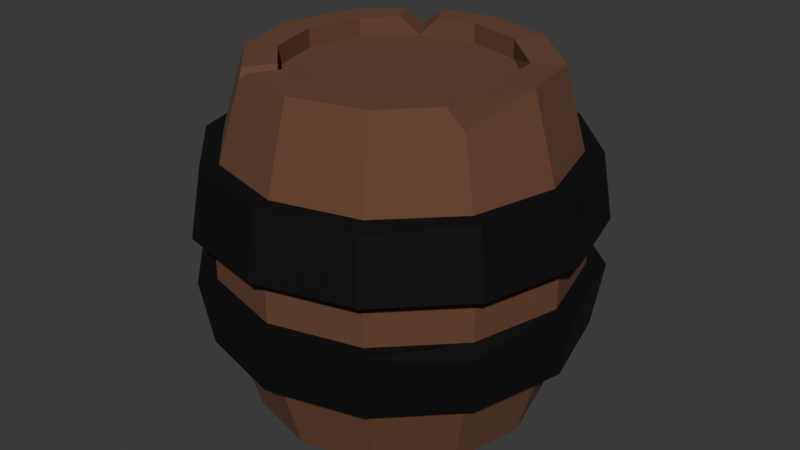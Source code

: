 # Source: hordo.blend  (saved by Blender 4.1.23; exported with 4.5.12 LTS)
import bpy
from mathutils import Matrix  # noqa: F401  (used for matrix-valued properties, if any)

bpy.ops.wm.read_factory_settings(use_empty=True)
scene = bpy.context.scene
scene.name = 'Scene'

# ---- collections
col_collection = bpy.data.collections.new('Collection'); scene.collection.children.link(col_collection)

# ---- materials (node trees are filled in below, after node groups)
mat_material_001 = bpy.data.materials.new('Material.001')
mat_material_001.use_transparent_shadow = False
mat_barna = bpy.data.materials.new('barna')
mat_barna.use_transparent_shadow = False

# ---- material node trees
mat_material_001.use_nodes = True; mat_material_001.node_tree.nodes.clear()
_N = mat_material_001.node_tree.nodes; _L = mat_material_001.node_tree.links
n0 = _N.new('ShaderNodeBsdfPrincipled'); n0.name = 'Principled BSDF'; n0.location = (10, 300)
n0.inputs[0].default_value = (0.1353, 0.05552, 0.02688, 1.0)
n0.inputs[2].default_value = 0.9301
n1 = _N.new('ShaderNodeOutputMaterial'); n1.name = 'Material Output'; n1.location = (300, 300)
_L.new(n0.outputs[0], n1.inputs[0])
n1.is_active_output = True
mat_barna.use_nodes = True; mat_barna.node_tree.nodes.clear()
_N = mat_barna.node_tree.nodes; _L = mat_barna.node_tree.links
n0 = _N.new('ShaderNodeBsdfPrincipled'); n0.name = 'Principled BSDF'; n0.location = (10, 300)
n0.inputs[0].default_value = (0.0, 0.0, 0.0, 1.0)
n0.inputs[1].default_value = 0.3368
n0.inputs[2].default_value = 0.8368
n1 = _N.new('ShaderNodeOutputMaterial'); n1.name = 'Material Output'; n1.location = (300, 300)
_L.new(n0.outputs[0], n1.inputs[0])
n1.is_active_output = True

# ---- world
world_world = bpy.data.worlds.new('World'); scene.world = world_world
world_world.use_nodes = True; world_world.node_tree.nodes.clear()
_N = world_world.node_tree.nodes; _L = world_world.node_tree.links
n0 = _N.new('ShaderNodeOutputWorld'); n0.name = 'World Output'; n0.location = (300, 300)
n1 = _N.new('ShaderNodeBackground'); n1.name = 'Background'; n1.location = (10, 300)
n1.inputs[0].default_value = (0.05088, 0.05088, 0.05088, 1.0)
_L.new(n1.outputs[0], n0.inputs[0])
n0.is_active_output = True
world_world.color = (0.05088, 0.05088, 0.05088)
world_world.use_sun_shadow = False
world_world.sun_shadow_jitter_overblur = 0.0

# ---- meshes
me_cylinder = bpy.data.meshes.new('Cylinder')
me_cylinder.from_pydata([(0.0, 0.3893, -0.6), (0.0, 0.3893, 0.6), (0.1946, 0.3371, -0.6), (0.1946, 0.3371, 0.6), (0.3371, 0.1946, -0.6), (0.3448, 0.2067, 0.5855), (0.3893, 0.0, -0.6), (0.3893, 0.0, 0.6), (0.3371, -0.1946, -0.6), (0.1946, -0.3371, -0.6), (0.1946, -0.3371, 0.6), (0.0, -0.3893, -0.6), (0.0, -0.3893, 0.6), (-0.1946, -0.3371, -0.6), (-0.3371, -0.1946, -0.6), (-0.3371, -0.1946, 0.6), (-0.3893, 0.0, -0.6), (-0.3893, 0.0, 0.6), (-0.3371, 0.1946, -0.6), (-0.3371, 0.1946, 0.6), (-0.1946, 0.3371, -0.6), (0.0, 0.6203, -0.08397), (0.0, 0.5868, -0.3114), (0.0, 0.5868, 0.3114), (0.0, 0.6203, 0.08397), (0.3102, 0.5372, 0.08397), (0.2934, 0.5082, 0.3114), (0.2934, 0.5082, -0.3114), (0.3102, 0.5372, -0.08397), (0.5372, 0.3102, 0.08397), (0.5082, 0.2934, 0.3114), (0.5082, 0.2934, -0.3114), (0.5372, 0.3102, -0.08397), (0.6203, 5.978e-10, 0.08397), (0.5868, 4.313e-10, 0.3114), (0.5868, 4.313e-10, -0.3114), (0.6203, 5.978e-10, -0.08397), (0.5372, -0.3102, 0.08397), (0.5082, -0.2934, 0.3114), (0.5082, -0.2934, -0.3114), (0.5372, -0.3102, -0.08397), (0.3102, -0.5372, 0.08397), (0.2934, -0.5082, 0.3114), (0.2934, -0.5082, -0.3114), (0.3102, -0.5372, -0.08397), (0.0, -0.6203, 0.08397), (0.0, -0.5868, 0.3114), (0.0, -0.5868, -0.3114), (0.0, -0.6203, -0.08397), (-0.3102, -0.5372, 0.08397), (-0.2934, -0.5082, 0.3114), (-0.2934, -0.5082, -0.3114), (-0.3102, -0.5372, -0.08397), (-0.5372, -0.3102, 0.08397), (-0.5082, -0.2934, 0.3114), (-0.5082, -0.2934, -0.3114), (-0.5372, -0.3102, -0.08397), (-0.6203, 5.978e-10, 0.08397), (-0.5868, 4.313e-10, 0.3114), (-0.5868, 4.313e-10, -0.3114), (-0.6203, 5.978e-10, -0.08397), (-0.5372, 0.3102, 0.08397), (-0.5082, 0.2934, 0.3114), (-0.5082, 0.2934, -0.3114), (-0.5372, 0.3102, -0.08397), (-0.3102, 0.5372, 0.08397), (-0.2934, 0.5082, 0.3114), (-0.2934, 0.5082, -0.3114), (-0.3102, 0.5372, -0.08397), (0.0, 0.5, -0.6), (0.25, 0.433, -0.6), (0.25, 0.433, 0.6), (0.0, 0.5, 0.6), (0.433, 0.25, -0.6), (0.4407, 0.262, 0.5855), (0.5, 0.0, -0.6), (0.5, 0.0, 0.6), (0.433, -0.25, -0.6), (0.25, -0.433, -0.6), (0.25, -0.433, 0.6), (0.0, -0.5, -0.6), (0.0, -0.5, 0.6), (-0.25, -0.433, -0.6), (-0.433, -0.25, -0.6), (-0.433, -0.25, 0.6), (-0.5, 0.0, -0.6), (-0.5, 0.0, 0.6), (-0.433, 0.25, -0.6), (-0.433, 0.25, 0.6), (-0.25, 0.433, -0.6), (0.0, 0.3893, -0.5339), (0.1946, 0.3371, -0.5339), (0.1946, 0.3371, 0.5339), (0.0, 0.3893, 0.5339), (0.3371, 0.1946, -0.5339), (0.3371, 0.1946, 0.5339), (0.3893, 0.0, -0.5339), (0.3893, 0.0, 0.5339), (0.3371, -0.1946, -0.5339), (0.3371, -0.1946, 0.5339), (0.1946, -0.3371, -0.5339), (0.1946, -0.3371, 0.5339), (0.0, -0.3893, -0.5339), (0.0, -0.3893, 0.5339), (-0.1946, -0.3371, -0.5339), (-0.1946, -0.3371, 0.5339), (-0.3371, -0.1946, -0.5339), (-0.3371, -0.1946, 0.5339), (-0.3893, 0.0, -0.5339), (-0.3893, 0.0, 0.5339), (-0.3371, 0.1946, -0.5339), (-0.3371, 0.1946, 0.5339), (-0.1946, 0.3371, -0.5339), (-0.1946, 0.3371, 0.5339), (0.3014, -0.2254, 0.6006), (0.3666, -0.1027, 0.6016), (0.4625, -0.1581, 0.6016), (0.3973, -0.2808, 0.6006), (0.4506, -0.2602, 0.5323), (-0.2157, -0.3161, 0.6), (-0.1659, -0.3448, 0.6), (-0.1946, -0.3371, 0.5713), (-0.2213, -0.4407, 0.6), (-0.271, -0.412, 0.6), (-0.2541, -0.4402, 0.5725), (-0.1323, 0.3538, 0.6), (-0.2403, 0.2915, 0.6), (-0.1946, 0.3371, 0.5377), (-0.2956, 0.3874, 0.6), (-0.1877, 0.4497, 0.6), (-0.259, 0.4486, 0.5403)], [], [(26, 71, 74, 30), (28, 25, 29, 32), (32, 29, 33, 36), (36, 33, 37, 40), (40, 37, 41, 44), (44, 41, 45, 48), (48, 45, 49, 52), (52, 49, 53, 56), (56, 53, 57, 60), (60, 57, 61, 64), (119, 15, 84, 123), (64, 61, 65, 68), (23, 72, 71, 26), (18, 20, 112, 110), (21, 24, 25, 28), (87, 63, 67, 89), (66, 130, 129, 72, 23), (85, 59, 63, 87), (58, 86, 88, 62), (83, 55, 59, 85), (54, 84, 86, 58), (82, 51, 55, 83), (80, 47, 51, 82), (50, 124, 123, 84, 54), (78, 43, 47, 80), (42, 79, 81, 46), (77, 39, 43, 78), (75, 35, 39, 77), (38, 118, 117, 79, 42), (73, 31, 35, 75), (30, 74, 76, 34), (70, 27, 31, 73), (89, 67, 22, 69), (68, 65, 24, 21), (69, 22, 27, 70), (2, 0, 69, 70), (1, 3, 71, 72), (4, 2, 70, 73), (3, 5, 74, 71), (6, 4, 73, 75), (5, 7, 76, 74), (8, 6, 75, 77), (10, 114, 99, 101), (9, 8, 77, 78), (7, 115, 116, 76), (11, 9, 78, 80), (10, 12, 81, 79), (13, 11, 80, 82), (15, 119, 121, 105, 107), (14, 13, 82, 83), (46, 81, 122, 124, 50), (16, 14, 83, 85), (15, 17, 86, 84), (18, 16, 85, 87), (17, 19, 88, 86), (20, 18, 87, 89), (1, 125, 127, 113, 93), (0, 20, 89, 69), (19, 126, 128, 88), (92, 93, 113, 111, 109, 107, 105, 103, 101, 99, 97, 95), (90, 91, 94, 96, 98, 100, 102, 104, 106, 108, 110, 112), (6, 8, 98, 96), (125, 1, 72, 129), (13, 14, 106, 104), (114, 10, 79, 117), (20, 0, 90, 112), (0, 2, 91, 90), (121, 120, 12, 103, 105), (8, 9, 100, 98), (62, 88, 128, 130, 66), (3, 1, 93, 92), (14, 16, 108, 106), (34, 76, 116, 118, 38), (2, 4, 94, 91), (17, 15, 107, 109), (9, 11, 102, 100), (5, 3, 92, 95), (16, 18, 110, 108), (12, 10, 101, 103), (4, 6, 96, 94), (19, 17, 109, 111), (11, 13, 104, 102), (7, 5, 95, 97), (114, 117, 118, 99), (99, 118, 116, 115), (99, 115, 7, 97), (119, 123, 124, 121), (121, 124, 122, 120), (12, 120, 122, 81), (125, 129, 130, 127), (127, 130, 128, 126), (127, 126, 19, 111, 113)])
_uv = me_cylinder.uv_layers.new(name='UVMap')
_uv.uv.foreach_set('vector', [0.9167, 0.8798, 0.9167, 1.0, 0.8333, 1.0, 0.8333, 0.8798, 0.9167, 0.715, 0.9167, 0.785, 0.8333, 0.785, 0.8333, 0.715, 0.8333, 0.715, 0.8333, 0.785, 0.75, 0.785, 0.75, 0.715, 0.75, 0.715, 0.75, 0.785, 0.6667, 0.785, 0.6667, 0.715, 0.6667, 0.715, 0.6667, 0.785, 0.5833, 0.785, 0.5833, 0.715, 0.5833, 0.715, 0.5833, 0.785, 0.5, 0.785, 0.5, 0.715, 0.5, 0.715, 0.5, 0.785, 0.4167, 0.785, 0.4167, 0.715, 0.4167, 0.715, 0.4167, 0.785, 0.3333, 0.785, 0.3333, 0.715, 0.3333, 0.715, 0.3333, 0.785, 0.25, 0.785, 0.25, 0.715, 0.25, 0.715, 0.25, 0.785, 0.1667, 0.785, 0.1667, 0.715, 0.1465, 0.09827, 0.08818, 0.1566, 0.04215, 0.13, 0.1199, 0.05225, 0.1667, 0.715, 0.1667, 0.785, 0.08333, 0.785, 0.08333, 0.715, 1.0, 0.8798, 1.0, 1.0, 0.9167, 1.0, 0.9167, 0.8798, 0.5882, 0.3434, 0.6566, 0.4118, 0.6566, 0.4118, 0.5882, 0.3434, 1.0, 0.715, 1.0, 0.785, 0.9167, 0.785, 0.9167, 0.715, 0.1667, 0.5, 0.1667, 0.6202, 0.08333, 0.6202, 0.08333, 0.5, 0.08333, 0.8798, 0.08333, 0.9751, 0.06256, 1.0, 7.451e-08, 1.0, 7.451e-08, 0.8798, 0.25, 0.5, 0.25, 0.6202, 0.1667, 0.6202, 0.1667, 0.5, 0.25, 0.8798, 0.25, 1.0, 0.1667, 1.0, 0.1667, 0.8798, 0.3333, 0.5, 0.3333, 0.6202, 0.25, 0.6202, 0.25, 0.5, 0.3333, 0.8798, 0.3333, 1.0, 0.25, 1.0, 0.25, 0.8798, 0.4167, 0.5, 0.4167, 0.6202, 0.3333, 0.6202, 0.3333, 0.5, 0.5, 0.5, 0.5, 0.6202, 0.4167, 0.6202, 0.4167, 0.5, 0.4167, 0.8798, 0.4167, 0.9885, 0.4071, 1.0, 0.3333, 1.0, 0.3333, 0.8798, 0.5833, 0.5, 0.5833, 0.6202, 0.5, 0.6202, 0.5, 0.5, 0.5833, 0.8798, 0.5833, 1.0, 0.5, 1.0, 0.5, 0.8798, 0.6667, 0.5, 0.6667, 0.6202, 0.5833, 0.6202, 0.5833, 0.5, 0.75, 0.5, 0.75, 0.6202, 0.6667, 0.6202, 0.6667, 0.5, 0.6667, 0.8798, 0.6667, 0.9718, 0.6431, 1.0, 0.5833, 1.0, 0.5833, 0.8798, 0.8333, 0.5, 0.8333, 0.6202, 0.75, 0.6202, 0.75, 0.5, 0.8333, 0.8798, 0.8333, 1.0, 0.75, 1.0, 0.75, 0.8798, 0.9167, 0.5, 0.9167, 0.6202, 0.8333, 0.6202, 0.8333, 0.5, 0.08333, 0.5, 0.08333, 0.6202, 7.451e-08, 0.6202, 7.451e-08, 0.5, 0.08333, 0.715, 0.08333, 0.785, 7.451e-08, 0.785, 7.451e-08, 0.715, 1.0, 0.5, 1.0, 0.6202, 0.9167, 0.6202, 0.9167, 0.5, 0.8434, 0.4118, 0.75, 0.4369, 0.75, 0.49, 0.87, 0.4578, 0.25, 0.4369, 0.3434, 0.4118, 0.37, 0.4578, 0.25, 0.49, 0.9118, 0.3434, 0.8434, 0.4118, 0.87, 0.4578, 0.9578, 0.37, 0.3434, 0.4118, 0.4118, 0.3434, 0.4578, 0.37, 0.37, 0.4578, 0.9369, 0.25, 0.9118, 0.3434, 0.9578, 0.37, 0.99, 0.25, 0.4118, 0.3434, 0.4369, 0.25, 0.49, 0.25, 0.4578, 0.37, 0.9118, 0.1566, 0.9369, 0.25, 0.99, 0.25, 0.9578, 0.13, 0.3434, 0.08818, 0.387, 0.1317, 0.4118, 0.1566, 0.3434, 0.08818, 0.8434, 0.08818, 0.9118, 0.1566, 0.9578, 0.13, 0.87, 0.04215, 0.4369, 0.25, 0.4209, 0.1905, 0.4669, 0.1639, 0.49, 0.25, 0.75, 0.06315, 0.8434, 0.08818, 0.87, 0.04215, 0.75, 0.01, 0.3434, 0.08818, 0.25, 0.06315, 0.25, 0.01, 0.37, 0.04215, 0.6566, 0.08818, 0.75, 0.06315, 0.75, 0.01, 0.63, 0.04215, 0.08818, 0.1566, 0.1465, 0.09827, 0.1566, 0.08818, 0.1566, 0.08818, 0.08818, 0.1566, 0.5882, 0.1566, 0.6566, 0.08818, 0.63, 0.04215, 0.5422, 0.13, 0.5, 0.8798, 0.5, 1.0, 0.4262, 1.0, 0.4167, 0.9885, 0.4167, 0.8798, 0.5631, 0.25, 0.5882, 0.1566, 0.5422, 0.13, 0.51, 0.25, 0.08818, 0.1566, 0.06315, 0.25, 0.01, 0.25, 0.04215, 0.13, 0.5882, 0.3434, 0.5631, 0.25, 0.51, 0.25, 0.5422, 0.37, 0.06315, 0.25, 0.08818, 0.3434, 0.04215, 0.37, 0.01, 0.25, 0.6566, 0.4118, 0.5882, 0.3434, 0.5422, 0.37, 0.63, 0.4578, 0.25, 0.4369, 0.1865, 0.4198, 0.1566, 0.4118, 0.1566, 0.4118, 0.25, 0.4369, 0.75, 0.4369, 0.6566, 0.4118, 0.63, 0.4578, 0.75, 0.49, 0.08818, 0.3434, 0.1347, 0.3899, 0.1081, 0.4359, 0.04215, 0.37, 0.3434, 0.4118, 0.25, 0.4369, 0.1566, 0.4118, 0.08818, 0.3434, 0.06315, 0.25, 0.08818, 0.1566, 0.1566, 0.08818, 0.25, 0.06315, 0.3434, 0.08818, 0.4118, 0.1566, 0.4369, 0.25, 0.4118, 0.3434, 0.75, 0.4369, 0.8434, 0.4118, 0.9118, 0.3434, 0.9369, 0.25, 0.9118, 0.1566, 0.8434, 0.08818, 0.75, 0.06315, 0.6566, 0.08818, 0.5882, 0.1566, 0.5631, 0.25, 0.5882, 0.3434, 0.6566, 0.4118, 0.9369, 0.25, 0.9118, 0.1566, 0.9118, 0.1566, 0.9369, 0.25, 0.1865, 0.4198, 0.25, 0.4369, 0.25, 0.49, 0.1599, 0.4659, 0.6566, 0.08818, 0.5882, 0.1566, 0.5882, 0.1566, 0.6566, 0.08818, 0.387, 0.1317, 0.3434, 0.08818, 0.37, 0.04215, 0.433, 0.1052, 0.6566, 0.4118, 0.75, 0.4369, 0.75, 0.4369, 0.6566, 0.4118, 0.75, 0.4369, 0.8434, 0.4118, 0.8434, 0.4118, 0.75, 0.4369, 0.1566, 0.08818, 0.1704, 0.08449, 0.25, 0.06315, 0.25, 0.06315, 0.1566, 0.08818, 0.9118, 0.1566, 0.8434, 0.08818, 0.8434, 0.08818, 0.9118, 0.1566, 0.1667, 0.8798, 0.1667, 1.0, 0.1041, 1.0, 0.08333, 0.9751, 0.08333, 0.8798, 0.3434, 0.4118, 0.25, 0.4369, 0.25, 0.4369, 0.3434, 0.4118, 0.5882, 0.1566, 0.5631, 0.25, 0.5631, 0.25, 0.5882, 0.1566, 0.75, 0.8798, 0.75, 1.0, 0.6902, 1.0, 0.6667, 0.9718, 0.6667, 0.8798, 0.8434, 0.4118, 0.9118, 0.3434, 0.9118, 0.3434, 0.8434, 0.4118, 0.06315, 0.25, 0.08818, 0.1566, 0.08818, 0.1566, 0.06315, 0.25, 0.8434, 0.08818, 0.75, 0.06315, 0.75, 0.06315, 0.8434, 0.08818, 0.4118, 0.3434, 0.3434, 0.4118, 0.3434, 0.4118, 0.4118, 0.3434, 0.5631, 0.25, 0.5882, 0.3434, 0.5882, 0.3434, 0.5631, 0.25, 0.25, 0.06315, 0.3434, 0.08818, 0.3434, 0.08818, 0.25, 0.06315, 0.9118, 0.3434, 0.9369, 0.25, 0.9369, 0.25, 0.9118, 0.3434, 0.08818, 0.3434, 0.06315, 0.25, 0.06315, 0.25, 0.08818, 0.3434, 0.75, 0.06315, 0.6566, 0.08818, 0.6566, 0.08818, 0.75, 0.06315, 0.4369, 0.25, 0.4118, 0.3434, 0.4118, 0.3434, 0.4369, 0.25, 0.387, 0.1317, 0.433, 0.1052, 0.4659, 0.1254, 0.4218, 0.1508, 0.4218, 0.1508, 0.4659, 0.1254, 0.4669, 0.1639, 0.4209, 0.1905, 0.4118, 0.1566, 0.4209, 0.1905, 0.4369, 0.25, 0.4369, 0.25, 0.1465, 0.09827, 0.1199, 0.05225, 0.128, 0.03875, 0.1555, 0.08637, 0.1555, 0.08637, 0.128, 0.03875, 0.1438, 0.03846, 0.1704, 0.08449, 0.25, 0.06315, 0.1704, 0.08449, 0.1438, 0.03846, 0.25, 0.01, 0.1865, 0.4198, 0.1599, 0.4659, 0.1259, 0.465, 0.1514, 0.4208, 0.1514, 0.4208, 0.1259, 0.465, 0.1081, 0.4359, 0.1347, 0.3899, 0.1566, 0.4118, 0.1347, 0.3899, 0.08818, 0.3434, 0.08818, 0.3434, 0.1566, 0.4118])
me_cylinder.materials.append(mat_barna)
me_cylinder.update()
me_cylinder_001 = bpy.data.meshes.new('Cylinder.001')
me_cylinder_001.from_pydata([(-0.3239, -0.5611, 0.3114), (-0.3452, -0.5963, 0.07339), (-0.5611, -0.3239, 0.3114), (-0.5931, -0.3424, 0.08397), (-0.6489, 0.02577, 0.3167), (-0.6849, 6.6e-10, 0.08397), (-0.5611, 0.3239, 0.3114), (-0.5931, 0.3424, 0.08397), (0.0, 0.6849, 0.08397), (0.0, 0.6479, 0.3114), (-0.3239, 0.5611, 0.3114), (-0.3374, 0.5824, 0.1045), (0.0, 0.5868, 0.3114), (0.0, 0.6203, 0.08397), (0.3102, 0.5372, 0.08397), (0.2934, 0.5082, 0.3114), (0.5372, 0.3102, 0.08397), (0.5082, 0.2934, 0.3114), (0.6203, 5.978e-10, 0.08397), (0.5868, 4.313e-10, 0.3114), (0.5372, -0.3102, 0.08397), (0.5082, -0.2934, 0.3114), (0.3102, -0.5372, 0.08397), (0.2934, -0.5082, 0.3114), (0.0, -0.6203, 0.08397), (0.0, -0.5868, 0.3114), (-0.3102, -0.5372, 0.08397), (-0.2934, -0.5082, 0.3114), (-0.5372, -0.3102, 0.08397), (-0.5082, -0.2934, 0.3114), (-0.6203, 5.978e-10, 0.08397), (-0.5868, 4.313e-10, 0.3114), (-0.5372, 0.3102, 0.08397), (-0.5082, 0.2934, 0.3114), (-0.3102, 0.5372, 0.08397), (-0.2934, 0.5082, 0.3114), (0.0, -0.6849, 0.08397), (0.0, -0.6479, 0.3114), (0.3424, -0.5931, 0.08397), (0.3202, -0.5678, 0.2956), (0.5931, -0.3424, 0.08397), (0.5611, -0.3239, 0.3114), (0.6849, 6.6e-10, 0.08397), (0.6479, 4.761e-10, 0.3114), (0.5931, 0.3424, 0.08397), (0.5611, 0.3239, 0.3114), (0.3424, 0.5931, 0.08397), (0.3239, 0.5611, 0.3114)], [], [(15, 17, 45, 47), (33, 35, 10, 6), (30, 28, 3, 5), (29, 31, 4, 2), (26, 24, 36, 1), (25, 27, 0, 37), (22, 20, 40, 38), (21, 23, 39, 41), (18, 16, 44, 42), (13, 34, 11, 8), (17, 19, 43, 45), (32, 30, 5, 7), (10, 9, 8, 11), (6, 10, 11, 7), (4, 6, 7, 5), (2, 4, 5, 3), (0, 2, 3, 1), (37, 0, 1, 36), (39, 37, 36, 38), (41, 39, 38, 40), (43, 41, 40, 42), (45, 43, 42, 44), (47, 45, 44, 46), (9, 47, 46, 8), (34, 32, 7, 11), (16, 14, 46, 44), (19, 21, 41, 43), (20, 18, 42, 40), (23, 25, 37, 39), (24, 22, 38, 36), (12, 15, 47, 9), (27, 29, 2, 0), (14, 13, 8, 46), (28, 26, 1, 3), (31, 33, 6, 4), (35, 12, 9, 10)])
_uv = me_cylinder_001.uv_layers.new(name='UVMap')
_uv.uv.foreach_set('vector', [0.9167, 0.8798, 0.8333, 0.8798, 0.8333, 0.8798, 0.9167, 0.8798, 0.1667, 0.8798, 0.08333, 0.8798, 0.08333, 0.8798, 0.1667, 0.8798, 0.25, 0.785, 0.3333, 0.785, 0.3333, 0.785, 0.25, 0.785, 0.3333, 0.8798, 0.25, 0.8798, 0.25, 0.8798, 0.3333, 0.8798, 0.4167, 0.785, 0.5, 0.785, 0.5, 0.785, 0.4167, 0.785, 0.5, 0.8798, 0.4167, 0.8798, 0.4167, 0.8798, 0.5, 0.8798, 0.5833, 0.785, 0.6667, 0.785, 0.6667, 0.785, 0.5833, 0.785, 0.6667, 0.8798, 0.5833, 0.8798, 0.5833, 0.8798, 0.6667, 0.8798, 0.75, 0.785, 0.8333, 0.785, 0.8333, 0.785, 0.75, 0.785, 7.451e-08, 0.785, 0.08333, 0.785, 0.08333, 0.785, 7.451e-08, 0.785, 0.8333, 0.8798, 0.75, 0.8798, 0.75, 0.8798, 0.8333, 0.8798, 0.1667, 0.785, 0.25, 0.785, 0.25, 0.785, 0.1667, 0.785, 0.08333, 0.8798, 7.451e-08, 0.8798, 7.451e-08, 0.785, 0.08333, 0.785, 0.1667, 0.8798, 0.08333, 0.8798, 0.08333, 0.785, 0.1667, 0.785, 0.25, 0.8798, 0.1667, 0.8798, 0.1667, 0.785, 0.25, 0.785, 0.3333, 0.8798, 0.25, 0.8798, 0.25, 0.785, 0.3333, 0.785, 0.4167, 0.8798, 0.3333, 0.8798, 0.3333, 0.785, 0.4167, 0.785, 0.5, 0.8798, 0.4167, 0.8798, 0.4167, 0.785, 0.5, 0.785, 0.5833, 0.8798, 0.5, 0.8798, 0.5, 0.785, 0.5833, 0.785, 0.6667, 0.8798, 0.5833, 0.8798, 0.5833, 0.785, 0.6667, 0.785, 0.75, 0.8798, 0.6667, 0.8798, 0.6667, 0.785, 0.75, 0.785, 0.8333, 0.8798, 0.75, 0.8798, 0.75, 0.785, 0.8333, 0.785, 0.9167, 0.8798, 0.8333, 0.8798, 0.8333, 0.785, 0.9167, 0.785, 1.0, 0.8798, 0.9167, 0.8798, 0.9167, 0.785, 1.0, 0.785, 0.08333, 0.785, 0.1667, 0.785, 0.1667, 0.785, 0.08333, 0.785, 0.8333, 0.785, 0.9167, 0.785, 0.9167, 0.785, 0.8333, 0.785, 0.75, 0.8798, 0.6667, 0.8798, 0.6667, 0.8798, 0.75, 0.8798, 0.6667, 0.785, 0.75, 0.785, 0.75, 0.785, 0.6667, 0.785, 0.5833, 0.8798, 0.5, 0.8798, 0.5, 0.8798, 0.5833, 0.8798, 0.5, 0.785, 0.5833, 0.785, 0.5833, 0.785, 0.5, 0.785, 1.0, 0.8798, 0.9167, 0.8798, 0.9167, 0.8798, 1.0, 0.8798, 0.4167, 0.8798, 0.3333, 0.8798, 0.3333, 0.8798, 0.4167, 0.8798, 0.9167, 0.785, 1.0, 0.785, 1.0, 0.785, 0.9167, 0.785, 0.3333, 0.785, 0.4167, 0.785, 0.4167, 0.785, 0.3333, 0.785, 0.25, 0.8798, 0.1667, 0.8798, 0.1667, 0.8798, 0.25, 0.8798, 0.08333, 0.8798, 7.451e-08, 0.8798, 7.451e-08, 0.8798, 0.08333, 0.8798])
me_cylinder_001.materials.append(mat_barna)
me_cylinder_001.update()
me_cylinder_002 = bpy.data.meshes.new('Cylinder.002')
me_cylinder_002.from_pydata([(-0.3424, -0.5931, -0.08397), (-0.3021, -0.5744, -0.2987), (-0.5931, -0.3424, -0.08397), (-0.5611, -0.3239, -0.3114), (-0.6849, 6.6e-10, -0.08397), (-0.6479, 4.761e-10, -0.3114), (-0.6025, 0.3469, -0.1069), (-0.5611, 0.3239, -0.3114), (0.0, 0.6479, -0.3114), (0.0, 0.6849, -0.08397), (-0.3424, 0.5931, -0.08397), (-0.3239, 0.5611, -0.3114), (0.0, 0.6203, -0.08397), (0.0, 0.5868, -0.3114), (0.2934, 0.5082, -0.3114), (0.3102, 0.5372, -0.08397), (0.5082, 0.2934, -0.3114), (0.5372, 0.3102, -0.08397), (0.5868, 4.313e-10, -0.3114), (0.6203, 5.978e-10, -0.08397), (0.5082, -0.2934, -0.3114), (0.5372, -0.3102, -0.08397), (0.2934, -0.5082, -0.3114), (0.3102, -0.5372, -0.08397), (0.0, -0.5868, -0.3114), (0.0, -0.6203, -0.08397), (-0.2934, -0.5082, -0.3114), (-0.3102, -0.5372, -0.08397), (-0.5082, -0.2934, -0.3114), (-0.5372, -0.3102, -0.08397), (-0.5868, 4.313e-10, -0.3114), (-0.6203, 5.978e-10, -0.08397), (-0.5082, 0.2934, -0.3114), (-0.5372, 0.3102, -0.08397), (-0.2934, 0.5082, -0.3114), (-0.3102, 0.5372, -0.08397), (0.0, -0.6479, -0.3114), (0.0, -0.6849, -0.08397), (0.3239, -0.5611, -0.3114), (0.3424, -0.5931, -0.08397), (0.5611, -0.3239, -0.3114), (0.5739, -0.366, -0.1081), (0.6479, 4.761e-10, -0.3114), (0.6849, 6.6e-10, -0.08397), (0.5611, 0.3239, -0.3114), (0.5931, 0.3424, -0.08397), (0.3239, 0.5611, -0.3114), (0.3547, 0.5615, -0.09811)], [], [(10, 9, 8, 11), (23, 25, 37, 39), (20, 18, 42, 40), (19, 21, 41, 43), (16, 14, 46, 44), (34, 32, 7, 11), (15, 17, 45, 47), (33, 35, 10, 6), (30, 28, 3, 5), (29, 31, 4, 2), (26, 24, 36, 1), (25, 27, 0, 37), (22, 20, 40, 38), (6, 10, 11, 7), (4, 6, 7, 5), (2, 4, 5, 3), (0, 2, 3, 1), (37, 0, 1, 36), (39, 37, 36, 38), (41, 39, 38, 40), (43, 41, 40, 42), (45, 43, 42, 44), (47, 45, 44, 46), (9, 47, 46, 8), (24, 22, 38, 36), (27, 29, 2, 0), (12, 15, 47, 9), (35, 12, 9, 10), (28, 26, 1, 3), (31, 33, 6, 4), (14, 13, 8, 46), (32, 30, 5, 7), (13, 34, 11, 8), (17, 19, 43, 45), (18, 16, 44, 42), (21, 23, 39, 41)])
_uv = me_cylinder_002.uv_layers.new(name='UVMap')
_uv.uv.foreach_set('vector', [0.08333, 0.715, 7.451e-08, 0.715, 7.451e-08, 0.6202, 0.08333, 0.6202, 0.5833, 0.715, 0.5, 0.715, 0.5, 0.715, 0.5833, 0.715, 0.6667, 0.6202, 0.75, 0.6202, 0.75, 0.6202, 0.6667, 0.6202, 0.75, 0.715, 0.6667, 0.715, 0.6667, 0.715, 0.75, 0.715, 0.8333, 0.6202, 0.9167, 0.6202, 0.9167, 0.6202, 0.8333, 0.6202, 0.08333, 0.6202, 0.1667, 0.6202, 0.1667, 0.6202, 0.08333, 0.6202, 0.9167, 0.715, 0.8333, 0.715, 0.8333, 0.715, 0.9167, 0.715, 0.1667, 0.715, 0.08333, 0.715, 0.08333, 0.715, 0.1667, 0.715, 0.25, 0.6202, 0.3333, 0.6202, 0.3333, 0.6202, 0.25, 0.6202, 0.3333, 0.715, 0.25, 0.715, 0.25, 0.715, 0.3333, 0.715, 0.4167, 0.6202, 0.5, 0.6202, 0.5, 0.6202, 0.4167, 0.6202, 0.5, 0.715, 0.4167, 0.715, 0.4167, 0.715, 0.5, 0.715, 0.5833, 0.6202, 0.6667, 0.6202, 0.6667, 0.6202, 0.5833, 0.6202, 0.1667, 0.715, 0.08333, 0.715, 0.08333, 0.6202, 0.1667, 0.6202, 0.25, 0.715, 0.1667, 0.715, 0.1667, 0.6202, 0.25, 0.6202, 0.3333, 0.715, 0.25, 0.715, 0.25, 0.6202, 0.3333, 0.6202, 0.4167, 0.715, 0.3333, 0.715, 0.3333, 0.6202, 0.4167, 0.6202, 0.5, 0.715, 0.4167, 0.715, 0.4167, 0.6202, 0.5, 0.6202, 0.5833, 0.715, 0.5, 0.715, 0.5, 0.6202, 0.5833, 0.6202, 0.6667, 0.715, 0.5833, 0.715, 0.5833, 0.6202, 0.6667, 0.6202, 0.75, 0.715, 0.6667, 0.715, 0.6667, 0.6202, 0.75, 0.6202, 0.8333, 0.715, 0.75, 0.715, 0.75, 0.6202, 0.8333, 0.6202, 0.9167, 0.715, 0.8333, 0.715, 0.8333, 0.6202, 0.9167, 0.6202, 1.0, 0.715, 0.9167, 0.715, 0.9167, 0.6202, 1.0, 0.6202, 0.5, 0.6202, 0.5833, 0.6202, 0.5833, 0.6202, 0.5, 0.6202, 0.4167, 0.715, 0.3333, 0.715, 0.3333, 0.715, 0.4167, 0.715, 1.0, 0.715, 0.9167, 0.715, 0.9167, 0.715, 1.0, 0.715, 0.08333, 0.715, 7.451e-08, 0.715, 7.451e-08, 0.715, 0.08333, 0.715, 0.3333, 0.6202, 0.4167, 0.6202, 0.4167, 0.6202, 0.3333, 0.6202, 0.25, 0.715, 0.1667, 0.715, 0.1667, 0.715, 0.25, 0.715, 0.9167, 0.6202, 1.0, 0.6202, 1.0, 0.6202, 0.9167, 0.6202, 0.1667, 0.6202, 0.25, 0.6202, 0.25, 0.6202, 0.1667, 0.6202, 7.451e-08, 0.6202, 0.08333, 0.6202, 0.08333, 0.6202, 7.451e-08, 0.6202, 0.8333, 0.715, 0.75, 0.715, 0.75, 0.715, 0.8333, 0.715, 0.75, 0.6202, 0.8333, 0.6202, 0.8333, 0.6202, 0.75, 0.6202, 0.6667, 0.715, 0.5833, 0.715, 0.5833, 0.715, 0.6667, 0.715])
me_cylinder_002.materials.append(mat_barna)
me_cylinder_002.update()

# ---- objects
ob_cylinder = bpy.data.objects.new('Cylinder', me_cylinder)
ob_fels__karima = bpy.data.objects.new('felső karima', me_cylinder_001)
ob_als__karima = bpy.data.objects.new('alső karima', me_cylinder_002)

# ---- transforms, parenting, visibility, modifiers, constraints
ob_cylinder.location = (0.0, 0.0, 0.5981)
ob_cylinder.material_slots[0].link = 'OBJECT'; ob_cylinder.material_slots[0].material = mat_material_001
ob_fels__karima.location = (0.0, 0.0, 0.5981)
ob_als__karima.location = (0.0, 0.0, 0.5981)

# ---- collection membership
col_collection.objects.link(ob_cylinder)
col_collection.objects.link(ob_fels__karima)
col_collection.objects.link(ob_als__karima)

# ---- scene / render settings (as saved in the file)
scene.frame_start = 1; scene.frame_end = 250; scene.frame_set(1)
scene.render.engine = 'BLENDER_EEVEE_NEXT'
scene.cycles.sampling_pattern = 'TABULATED_SOBOL'
scene.eevee.ray_tracing_options.trace_max_roughness = 0.0
bpy.context.view_layer.update()

# ---- added for rendering (the .blend has no active camera and no usable light): camera, sun
cam_auto = bpy.data.cameras.new('AutoCamera')
cam_auto.lens = 50.0
cam_auto.sensor_width = 36.0
cam_auto.clip_end = 1000.0
ob_auto_camera = bpy.data.objects.new('AutoCamera', cam_auto)
scene.collection.objects.link(ob_auto_camera)
ob_auto_camera.location = (2.10914, -2.53097, 2.28623)
ob_auto_camera.rotation_euler = (1.09748, -7.21219e-08, 0.694738)
scene.camera = ob_auto_camera
light_auto_sun = bpy.data.lights.new('AutoSun', 'SUN')
light_auto_sun.energy = 3.0
light_auto_sun.angle = 0.0523599
ob_auto_sun = bpy.data.objects.new('AutoSun', light_auto_sun)
scene.collection.objects.link(ob_auto_sun)
ob_auto_sun.rotation_euler = (0.872665, 0.174533, 0.523599)
bpy.context.view_layer.update()
